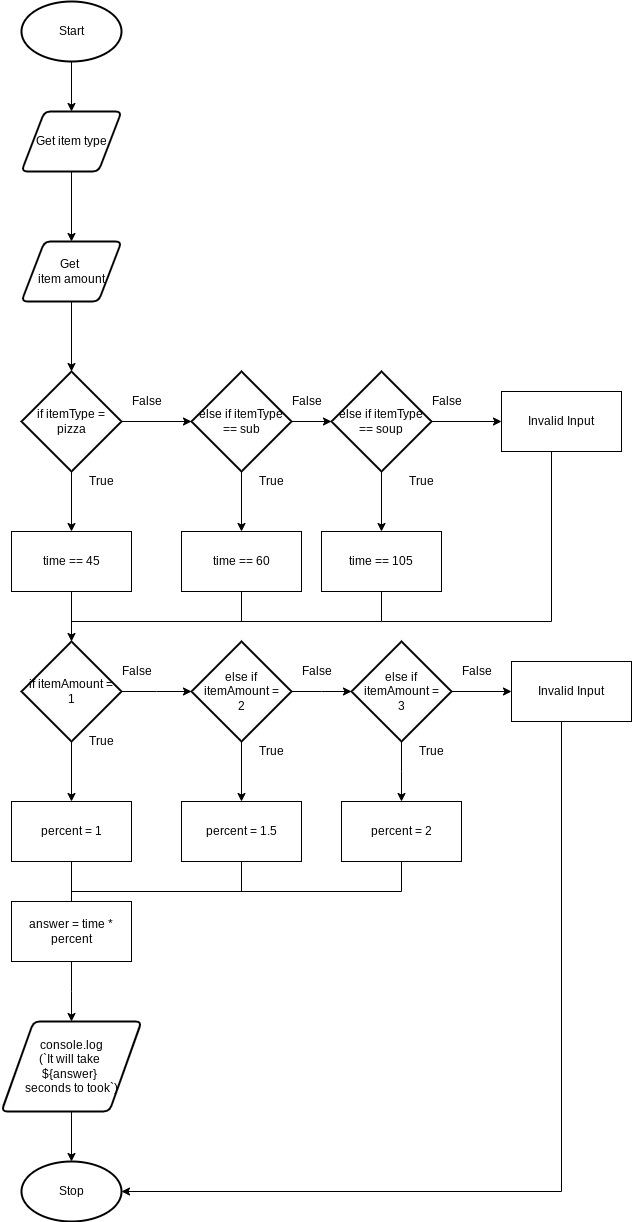

The diagram above was exported from draw.io. Its source (the exported page's mxGraphModel, read from the mxfile embedded in the PNG):
<mxGraphModel dx="834" dy="711" grid="1" gridSize="10" guides="1" tooltips="1" connect="1" arrows="1" fold="1" page="1" pageScale="1" pageWidth="827" pageHeight="1169" math="0" shadow="0">
  <root>
    <mxCell id="0" />
    <mxCell id="1" parent="0" />
    <mxCell id="3" style="edgeStyle=none;html=1;" parent="1" source="2" target="4" edge="1">
      <mxGeometry relative="1" as="geometry">
        <mxPoint x="430" y="180" as="targetPoint" />
      </mxGeometry>
    </mxCell>
    <mxCell id="2" value="Start" style="strokeWidth=2;html=1;shape=mxgraph.flowchart.start_1;whiteSpace=wrap;" parent="1" vertex="1">
      <mxGeometry x="380" y="40" width="100" height="60" as="geometry" />
    </mxCell>
    <mxCell id="5" style="edgeStyle=none;html=1;" parent="1" source="4" edge="1">
      <mxGeometry relative="1" as="geometry">
        <mxPoint x="430" y="280" as="targetPoint" />
      </mxGeometry>
    </mxCell>
    <mxCell id="4" value="Get item type" style="shape=parallelogram;html=1;strokeWidth=2;perimeter=parallelogramPerimeter;whiteSpace=wrap;rounded=1;arcSize=12;size=0.23;" parent="1" vertex="1">
      <mxGeometry x="380" y="150" width="100" height="60" as="geometry" />
    </mxCell>
    <mxCell id="7" style="edgeStyle=none;html=1;" parent="1" source="6" edge="1">
      <mxGeometry relative="1" as="geometry">
        <mxPoint x="430" y="410" as="targetPoint" />
      </mxGeometry>
    </mxCell>
    <mxCell id="6" value="Get &lt;br&gt;item amount" style="shape=parallelogram;html=1;strokeWidth=2;perimeter=parallelogramPerimeter;whiteSpace=wrap;rounded=1;arcSize=12;size=0.23;" parent="1" vertex="1">
      <mxGeometry x="380" y="280" width="100" height="60" as="geometry" />
    </mxCell>
    <mxCell id="10" style="edgeStyle=none;html=1;" parent="1" source="9" edge="1">
      <mxGeometry relative="1" as="geometry">
        <mxPoint x="550" y="460" as="targetPoint" />
      </mxGeometry>
    </mxCell>
    <mxCell id="16" style="edgeStyle=none;html=1;" parent="1" source="9" edge="1">
      <mxGeometry relative="1" as="geometry">
        <mxPoint x="430" y="570" as="targetPoint" />
      </mxGeometry>
    </mxCell>
    <mxCell id="9" value="if itemType =&lt;br&gt;pizza" style="strokeWidth=2;html=1;shape=mxgraph.flowchart.decision;whiteSpace=wrap;" parent="1" vertex="1">
      <mxGeometry x="380" y="410" width="100" height="100" as="geometry" />
    </mxCell>
    <mxCell id="18" style="edgeStyle=none;html=1;exitX=0.5;exitY=1;exitDx=0;exitDy=0;exitPerimeter=0;entryX=0.5;entryY=0;entryDx=0;entryDy=0;" parent="1" source="11" target="19" edge="1">
      <mxGeometry relative="1" as="geometry">
        <mxPoint x="610" y="580" as="targetPoint" />
      </mxGeometry>
    </mxCell>
    <mxCell id="23" style="edgeStyle=none;html=1;entryX=0;entryY=0.5;entryDx=0;entryDy=0;entryPerimeter=0;" parent="1" source="11" target="22" edge="1">
      <mxGeometry relative="1" as="geometry" />
    </mxCell>
    <mxCell id="11" value="else if itemType == sub" style="strokeWidth=2;html=1;shape=mxgraph.flowchart.decision;whiteSpace=wrap;" parent="1" vertex="1">
      <mxGeometry x="550" y="410" width="100" height="100" as="geometry" />
    </mxCell>
    <mxCell id="13" value="True" style="text;html=1;align=center;verticalAlign=middle;resizable=0;points=[];autosize=1;strokeColor=none;fillColor=none;" parent="1" vertex="1">
      <mxGeometry x="440" y="510" width="40" height="20" as="geometry" />
    </mxCell>
    <mxCell id="28" style="edgeStyle=none;html=1;" parent="1" source="17" edge="1">
      <mxGeometry relative="1" as="geometry">
        <mxPoint x="430" y="680" as="targetPoint" />
      </mxGeometry>
    </mxCell>
    <mxCell id="17" value="time == 45" style="rounded=0;whiteSpace=wrap;html=1;" parent="1" vertex="1">
      <mxGeometry x="370" y="570" width="120" height="60" as="geometry" />
    </mxCell>
    <mxCell id="19" value="time == 60" style="rounded=0;whiteSpace=wrap;html=1;" parent="1" vertex="1">
      <mxGeometry x="540" y="570" width="120" height="60" as="geometry" />
    </mxCell>
    <mxCell id="24" style="edgeStyle=none;html=1;" parent="1" source="22" edge="1">
      <mxGeometry relative="1" as="geometry">
        <mxPoint x="740" y="570" as="targetPoint" />
      </mxGeometry>
    </mxCell>
    <mxCell id="27" style="edgeStyle=none;html=1;entryX=0;entryY=0.5;entryDx=0;entryDy=0;entryPerimeter=0;" parent="1" source="22" edge="1">
      <mxGeometry relative="1" as="geometry">
        <mxPoint x="860" y="460" as="targetPoint" />
      </mxGeometry>
    </mxCell>
    <mxCell id="22" value="else if itemType == soup" style="strokeWidth=2;html=1;shape=mxgraph.flowchart.decision;whiteSpace=wrap;" parent="1" vertex="1">
      <mxGeometry x="690" y="410" width="100" height="100" as="geometry" />
    </mxCell>
    <mxCell id="25" value="time == 105" style="rounded=0;whiteSpace=wrap;html=1;" parent="1" vertex="1">
      <mxGeometry x="680" y="570" width="120" height="60" as="geometry" />
    </mxCell>
    <mxCell id="31" style="edgeStyle=none;html=1;" parent="1" source="29" edge="1">
      <mxGeometry relative="1" as="geometry">
        <mxPoint x="430" y="840" as="targetPoint" />
      </mxGeometry>
    </mxCell>
    <mxCell id="45" style="edgeStyle=elbowEdgeStyle;rounded=0;html=1;" parent="1" source="29" target="34" edge="1">
      <mxGeometry relative="1" as="geometry" />
    </mxCell>
    <mxCell id="29" value="if itemAmount =&lt;br&gt;1" style="strokeWidth=2;html=1;shape=mxgraph.flowchart.decision;whiteSpace=wrap;" parent="1" vertex="1">
      <mxGeometry x="380" y="680" width="100" height="100" as="geometry" />
    </mxCell>
    <mxCell id="50" style="edgeStyle=elbowEdgeStyle;rounded=0;html=1;" parent="1" source="32" edge="1">
      <mxGeometry relative="1" as="geometry">
        <mxPoint x="430" y="980" as="targetPoint" />
      </mxGeometry>
    </mxCell>
    <mxCell id="32" value="percent = 1" style="rounded=0;whiteSpace=wrap;html=1;" parent="1" vertex="1">
      <mxGeometry x="370" y="840" width="120" height="60" as="geometry" />
    </mxCell>
    <mxCell id="36" style="edgeStyle=none;html=1;entryX=0.5;entryY=0;entryDx=0;entryDy=0;" parent="1" source="34" target="35" edge="1">
      <mxGeometry relative="1" as="geometry" />
    </mxCell>
    <mxCell id="46" style="edgeStyle=elbowEdgeStyle;rounded=0;html=1;" parent="1" source="34" edge="1">
      <mxGeometry relative="1" as="geometry">
        <mxPoint x="710" y="730" as="targetPoint" />
      </mxGeometry>
    </mxCell>
    <mxCell id="34" value="else if itemAmount =&lt;br&gt;2" style="strokeWidth=2;html=1;shape=mxgraph.flowchart.decision;whiteSpace=wrap;" parent="1" vertex="1">
      <mxGeometry x="550" y="680" width="100" height="100" as="geometry" />
    </mxCell>
    <mxCell id="35" value="percent = 1.5" style="rounded=0;whiteSpace=wrap;html=1;" parent="1" vertex="1">
      <mxGeometry x="540" y="840" width="120" height="60" as="geometry" />
    </mxCell>
    <mxCell id="37" value="" style="endArrow=none;html=1;exitX=0.5;exitY=1;exitDx=0;exitDy=0;" parent="1" source="19" edge="1">
      <mxGeometry width="50" height="50" relative="1" as="geometry">
        <mxPoint x="660" y="710" as="sourcePoint" />
        <mxPoint x="600" y="660" as="targetPoint" />
      </mxGeometry>
    </mxCell>
    <mxCell id="39" value="" style="endArrow=none;html=1;exitX=0.5;exitY=1;exitDx=0;exitDy=0;edgeStyle=elbowEdgeStyle;rounded=0;" parent="1" source="25" edge="1">
      <mxGeometry width="50" height="50" relative="1" as="geometry">
        <mxPoint x="740" y="660" as="sourcePoint" />
        <mxPoint x="430" y="660" as="targetPoint" />
        <Array as="points">
          <mxPoint x="740" y="680" />
        </Array>
      </mxGeometry>
    </mxCell>
    <mxCell id="40" value="False" style="text;html=1;align=center;verticalAlign=middle;resizable=0;points=[];autosize=1;strokeColor=none;fillColor=none;" parent="1" vertex="1">
      <mxGeometry x="780" y="430" width="50" height="20" as="geometry" />
    </mxCell>
    <mxCell id="41" value="False" style="text;html=1;align=center;verticalAlign=middle;resizable=0;points=[];autosize=1;strokeColor=none;fillColor=none;" parent="1" vertex="1">
      <mxGeometry x="640" y="430" width="50" height="20" as="geometry" />
    </mxCell>
    <mxCell id="42" value="True" style="text;html=1;align=center;verticalAlign=middle;resizable=0;points=[];autosize=1;strokeColor=none;fillColor=none;" parent="1" vertex="1">
      <mxGeometry x="610" y="510" width="40" height="20" as="geometry" />
    </mxCell>
    <mxCell id="43" value="False" style="text;html=1;align=center;verticalAlign=middle;resizable=0;points=[];autosize=1;strokeColor=none;fillColor=none;" parent="1" vertex="1">
      <mxGeometry x="480" y="430" width="50" height="20" as="geometry" />
    </mxCell>
    <mxCell id="44" value="True" style="text;html=1;align=center;verticalAlign=middle;resizable=0;points=[];autosize=1;strokeColor=none;fillColor=none;" parent="1" vertex="1">
      <mxGeometry x="760" y="510" width="40" height="20" as="geometry" />
    </mxCell>
    <mxCell id="48" style="edgeStyle=elbowEdgeStyle;rounded=0;html=1;entryX=0.5;entryY=0;entryDx=0;entryDy=0;" parent="1" source="47" target="49" edge="1">
      <mxGeometry relative="1" as="geometry">
        <mxPoint x="760" y="830" as="targetPoint" />
      </mxGeometry>
    </mxCell>
    <mxCell id="54" style="edgeStyle=none;html=1;" parent="1" source="47" edge="1">
      <mxGeometry relative="1" as="geometry">
        <mxPoint x="870" y="730" as="targetPoint" />
      </mxGeometry>
    </mxCell>
    <mxCell id="47" value="else if itemAmount =&lt;br&gt;3" style="strokeWidth=2;html=1;shape=mxgraph.flowchart.decision;whiteSpace=wrap;" parent="1" vertex="1">
      <mxGeometry x="710" y="680" width="100" height="100" as="geometry" />
    </mxCell>
    <mxCell id="49" value="percent = 2" style="rounded=0;whiteSpace=wrap;html=1;" parent="1" vertex="1">
      <mxGeometry x="700" y="840" width="120" height="60" as="geometry" />
    </mxCell>
    <mxCell id="52" style="edgeStyle=elbowEdgeStyle;rounded=0;html=1;entryX=0.5;entryY=0;entryDx=0;entryDy=0;" parent="1" source="51" target="66" edge="1">
      <mxGeometry relative="1" as="geometry">
        <mxPoint x="430" y="1090" as="targetPoint" />
      </mxGeometry>
    </mxCell>
    <mxCell id="51" value="answer = time * percent" style="rounded=0;whiteSpace=wrap;html=1;" parent="1" vertex="1">
      <mxGeometry x="370" y="940" width="120" height="60" as="geometry" />
    </mxCell>
    <mxCell id="53" value="Stop" style="strokeWidth=2;html=1;shape=mxgraph.flowchart.start_1;whiteSpace=wrap;" parent="1" vertex="1">
      <mxGeometry x="380" y="1200" width="100" height="60" as="geometry" />
    </mxCell>
    <mxCell id="57" value="Invalid Input" style="rounded=0;whiteSpace=wrap;html=1;" parent="1" vertex="1">
      <mxGeometry x="860" y="430" width="120" height="60" as="geometry" />
    </mxCell>
    <mxCell id="58" value="" style="endArrow=none;html=1;exitX=0.5;exitY=1;exitDx=0;exitDy=0;rounded=0;edgeStyle=elbowEdgeStyle;" parent="1" source="57" edge="1">
      <mxGeometry width="50" height="50" relative="1" as="geometry">
        <mxPoint x="870" y="630" as="sourcePoint" />
        <mxPoint x="740" y="660" as="targetPoint" />
        <Array as="points">
          <mxPoint x="910" y="670" />
        </Array>
      </mxGeometry>
    </mxCell>
    <mxCell id="65" style="edgeStyle=elbowEdgeStyle;rounded=0;html=1;entryX=1;entryY=0.5;entryDx=0;entryDy=0;entryPerimeter=0;" parent="1" source="60" target="53" edge="1">
      <mxGeometry relative="1" as="geometry">
        <Array as="points">
          <mxPoint x="920" y="1000" />
        </Array>
      </mxGeometry>
    </mxCell>
    <mxCell id="60" value="Invalid Input" style="rounded=0;whiteSpace=wrap;html=1;" parent="1" vertex="1">
      <mxGeometry x="870" y="700" width="120" height="60" as="geometry" />
    </mxCell>
    <mxCell id="62" value="" style="endArrow=none;html=1;exitX=0.5;exitY=1;exitDx=0;exitDy=0;rounded=0;edgeStyle=elbowEdgeStyle;" parent="1" source="35" edge="1">
      <mxGeometry width="50" height="50" relative="1" as="geometry">
        <mxPoint x="610" y="640" as="sourcePoint" />
        <mxPoint x="430" y="930" as="targetPoint" />
        <Array as="points">
          <mxPoint x="600" y="930" />
        </Array>
      </mxGeometry>
    </mxCell>
    <mxCell id="63" value="" style="endArrow=none;html=1;exitX=0.5;exitY=1;exitDx=0;exitDy=0;rounded=0;edgeStyle=elbowEdgeStyle;" parent="1" edge="1">
      <mxGeometry width="50" height="50" relative="1" as="geometry">
        <mxPoint x="760" y="900" as="sourcePoint" />
        <mxPoint x="590" y="930" as="targetPoint" />
        <Array as="points">
          <mxPoint x="760" y="920" />
        </Array>
      </mxGeometry>
    </mxCell>
    <mxCell id="67" style="edgeStyle=none;html=1;entryX=0.5;entryY=0;entryDx=0;entryDy=0;entryPerimeter=0;" parent="1" source="66" target="53" edge="1">
      <mxGeometry relative="1" as="geometry" />
    </mxCell>
    <mxCell id="66" value="console.log&lt;br&gt;(`It will take &lt;br&gt;${answer} &lt;br&gt;seconds to took`)" style="shape=parallelogram;html=1;strokeWidth=2;perimeter=parallelogramPerimeter;whiteSpace=wrap;rounded=1;arcSize=12;size=0.23;" parent="1" vertex="1">
      <mxGeometry x="360" y="1060" width="140" height="90" as="geometry" />
    </mxCell>
    <mxCell id="68" value="False" style="text;html=1;align=center;verticalAlign=middle;resizable=0;points=[];autosize=1;strokeColor=none;fillColor=none;" vertex="1" parent="1">
      <mxGeometry x="470" y="700" width="50" height="20" as="geometry" />
    </mxCell>
    <mxCell id="69" value="True" style="text;html=1;align=center;verticalAlign=middle;resizable=0;points=[];autosize=1;strokeColor=none;fillColor=none;" vertex="1" parent="1">
      <mxGeometry x="440" y="770" width="40" height="20" as="geometry" />
    </mxCell>
    <mxCell id="73" value="True" style="text;html=1;align=center;verticalAlign=middle;resizable=0;points=[];autosize=1;strokeColor=none;fillColor=none;" vertex="1" parent="1">
      <mxGeometry x="610" y="780" width="40" height="20" as="geometry" />
    </mxCell>
    <mxCell id="74" value="True" style="text;html=1;align=center;verticalAlign=middle;resizable=0;points=[];autosize=1;strokeColor=none;fillColor=none;" vertex="1" parent="1">
      <mxGeometry x="770" y="780" width="40" height="20" as="geometry" />
    </mxCell>
    <mxCell id="75" value="False" style="text;html=1;align=center;verticalAlign=middle;resizable=0;points=[];autosize=1;strokeColor=none;fillColor=none;" vertex="1" parent="1">
      <mxGeometry x="650" y="700" width="50" height="20" as="geometry" />
    </mxCell>
    <mxCell id="76" value="False" style="text;html=1;align=center;verticalAlign=middle;resizable=0;points=[];autosize=1;strokeColor=none;fillColor=none;" vertex="1" parent="1">
      <mxGeometry x="810" y="700" width="50" height="20" as="geometry" />
    </mxCell>
  </root>
</mxGraphModel>